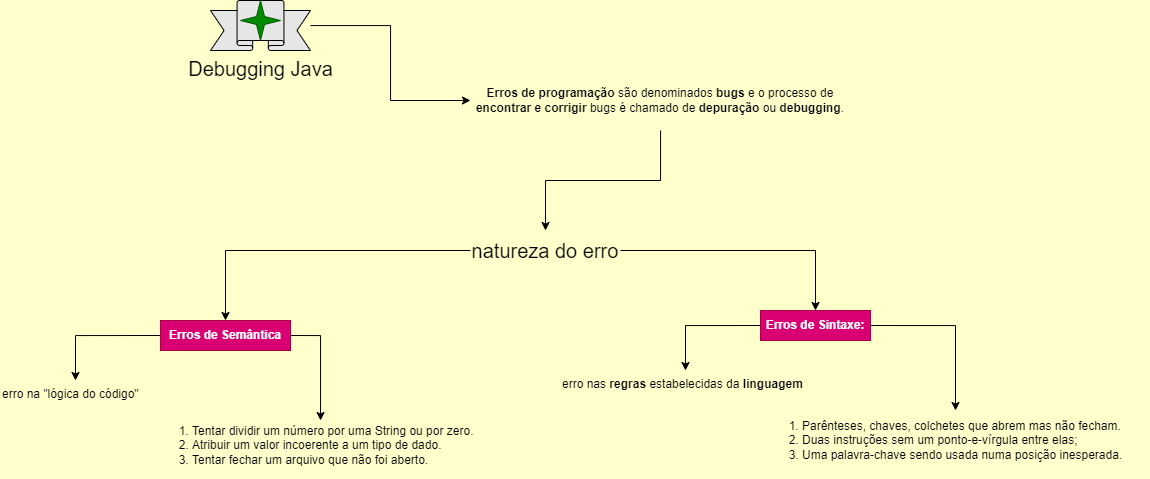

The diagram above was exported from draw.io. Its source (the exported page's mxGraphModel, read from the mxfile embedded in the PNG):
<mxGraphModel dx="2041" dy="580" grid="0" gridSize="10" guides="1" tooltips="1" connect="1" arrows="1" fold="1" page="1" pageScale="1" pageWidth="827" pageHeight="1169" background="#FFFFCC" math="0" shadow="0">
  <root>
    <mxCell id="0" />
    <mxCell id="1" parent="0" />
    <mxCell id="DWMXJUoHf8QojyF165BN-3" value="" style="group" vertex="1" connectable="0" parent="1">
      <mxGeometry x="-270" y="100" width="100" height="50" as="geometry" />
    </mxCell>
    <mxCell id="DWMXJUoHf8QojyF165BN-1" value="&lt;font style=&quot;font-size: 20px;&quot;&gt;Debugging Java&lt;/font&gt;" style="verticalLabelPosition=bottom;verticalAlign=top;html=1;shape=mxgraph.basic.banner;fillColor=#E6E6E6;" vertex="1" parent="DWMXJUoHf8QojyF165BN-3">
      <mxGeometry width="100" height="50" as="geometry" />
    </mxCell>
    <mxCell id="DWMXJUoHf8QojyF165BN-2" value="" style="verticalLabelPosition=bottom;verticalAlign=top;html=1;shape=mxgraph.basic.4_point_star_2;dx=0.8;fillColor=#008a00;fontColor=#ffffff;strokeColor=#005700;" vertex="1" parent="DWMXJUoHf8QojyF165BN-3">
      <mxGeometry x="30" width="40" height="40" as="geometry" />
    </mxCell>
    <mxCell id="DWMXJUoHf8QojyF165BN-23" style="edgeStyle=orthogonalEdgeStyle;rounded=0;orthogonalLoop=1;jettySize=auto;html=1;" edge="1" parent="1" source="DWMXJUoHf8QojyF165BN-4" target="DWMXJUoHf8QojyF165BN-6">
      <mxGeometry relative="1" as="geometry" />
    </mxCell>
    <mxCell id="DWMXJUoHf8QojyF165BN-4" value="&lt;b&gt;Erros de programação&lt;/b&gt; são denominados &lt;b&gt;bugs &lt;/b&gt;e o processo de &lt;b&gt;encontrar e corrigir&lt;/b&gt; bugs é chamado de &lt;b&gt;depuração &lt;/b&gt;ou &lt;b&gt;debugging&lt;/b&gt;." style="text;whiteSpace=wrap;html=1;verticalAlign=middle;align=center;" vertex="1" parent="1">
      <mxGeometry x="-10" y="170" width="380" height="60" as="geometry" />
    </mxCell>
    <mxCell id="DWMXJUoHf8QojyF165BN-20" style="edgeStyle=orthogonalEdgeStyle;rounded=0;orthogonalLoop=1;jettySize=auto;html=1;" edge="1" parent="1" source="DWMXJUoHf8QojyF165BN-6" target="DWMXJUoHf8QojyF165BN-9">
      <mxGeometry relative="1" as="geometry" />
    </mxCell>
    <mxCell id="DWMXJUoHf8QojyF165BN-22" style="edgeStyle=orthogonalEdgeStyle;rounded=0;orthogonalLoop=1;jettySize=auto;html=1;" edge="1" parent="1" source="DWMXJUoHf8QojyF165BN-6" target="DWMXJUoHf8QojyF165BN-8">
      <mxGeometry relative="1" as="geometry" />
    </mxCell>
    <mxCell id="DWMXJUoHf8QojyF165BN-6" value="natureza do erro" style="text;whiteSpace=wrap;html=1;fontSize=20;align=center;verticalAlign=middle;" vertex="1" parent="1">
      <mxGeometry x="-10" y="330" width="150" height="40" as="geometry" />
    </mxCell>
    <mxCell id="DWMXJUoHf8QojyF165BN-18" style="edgeStyle=orthogonalEdgeStyle;rounded=0;orthogonalLoop=1;jettySize=auto;html=1;exitX=0;exitY=0.5;exitDx=0;exitDy=0;" edge="1" parent="1" source="DWMXJUoHf8QojyF165BN-8" target="DWMXJUoHf8QojyF165BN-10">
      <mxGeometry relative="1" as="geometry" />
    </mxCell>
    <mxCell id="DWMXJUoHf8QojyF165BN-19" style="edgeStyle=orthogonalEdgeStyle;rounded=0;orthogonalLoop=1;jettySize=auto;html=1;exitX=1;exitY=0.5;exitDx=0;exitDy=0;" edge="1" parent="1" source="DWMXJUoHf8QojyF165BN-8" target="DWMXJUoHf8QojyF165BN-11">
      <mxGeometry relative="1" as="geometry" />
    </mxCell>
    <mxCell id="DWMXJUoHf8QojyF165BN-8" value="Erros de Sintaxe:" style="text;whiteSpace=wrap;html=1;fontStyle=1;verticalAlign=middle;align=center;fillColor=#d80073;fontColor=#ffffff;strokeColor=#A50040;" vertex="1" parent="1">
      <mxGeometry x="280" y="410" width="110" height="30" as="geometry" />
    </mxCell>
    <mxCell id="DWMXJUoHf8QojyF165BN-15" style="edgeStyle=orthogonalEdgeStyle;rounded=0;orthogonalLoop=1;jettySize=auto;html=1;exitX=0;exitY=0.5;exitDx=0;exitDy=0;" edge="1" parent="1" source="DWMXJUoHf8QojyF165BN-9" target="DWMXJUoHf8QojyF165BN-12">
      <mxGeometry relative="1" as="geometry" />
    </mxCell>
    <mxCell id="DWMXJUoHf8QojyF165BN-16" style="edgeStyle=orthogonalEdgeStyle;rounded=0;orthogonalLoop=1;jettySize=auto;html=1;exitX=1;exitY=0.5;exitDx=0;exitDy=0;" edge="1" parent="1" source="DWMXJUoHf8QojyF165BN-9" target="DWMXJUoHf8QojyF165BN-13">
      <mxGeometry relative="1" as="geometry" />
    </mxCell>
    <mxCell id="DWMXJUoHf8QojyF165BN-9" value="Erros de Semântica" style="text;whiteSpace=wrap;html=1;fontStyle=1;verticalAlign=middle;align=center;fillColor=#d80073;fontColor=#ffffff;strokeColor=#A50040;" vertex="1" parent="1">
      <mxGeometry x="-320" y="420" width="130" height="30" as="geometry" />
    </mxCell>
    <mxCell id="DWMXJUoHf8QojyF165BN-10" value="erro nas &lt;b&gt;regras &lt;/b&gt;estabelecidas da &lt;b&gt;linguagem&lt;/b&gt;" style="text;whiteSpace=wrap;html=1;" vertex="1" parent="1">
      <mxGeometry x="80" y="470" width="250" height="25" as="geometry" />
    </mxCell>
    <mxCell id="DWMXJUoHf8QojyF165BN-11" value="&lt;ol&gt;&lt;li&gt;Parênteses, chaves, colchetes que abrem mas não fecham.&lt;/li&gt;&lt;li&gt;Duas instruções sem um ponto-e-vírgula entre elas;&lt;/li&gt;&lt;li&gt;Uma palavra-chave sendo usada numa posição inesperada.&lt;/li&gt;&lt;/ol&gt;" style="text;whiteSpace=wrap;html=1;verticalAlign=middle;" vertex="1" parent="1">
      <mxGeometry x="280" y="510" width="390" height="60" as="geometry" />
    </mxCell>
    <mxCell id="DWMXJUoHf8QojyF165BN-12" value="erro na &quot;lógica do código&quot;" style="text;whiteSpace=wrap;html=1;" vertex="1" parent="1">
      <mxGeometry x="-480" y="480" width="150" height="30" as="geometry" />
    </mxCell>
    <mxCell id="DWMXJUoHf8QojyF165BN-13" value="&lt;ol&gt;&lt;li&gt;Tentar dividir um número por uma String ou por zero.&lt;/li&gt;&lt;li&gt;Atribuir um valor incoerente a um tipo de dado.&lt;/li&gt;&lt;li&gt;Tentar fechar um arquivo que não foi aberto.&lt;/li&gt;&lt;/ol&gt;" style="text;whiteSpace=wrap;html=1;verticalAlign=middle;" vertex="1" parent="1">
      <mxGeometry x="-330" y="520" width="340" height="50" as="geometry" />
    </mxCell>
    <mxCell id="DWMXJUoHf8QojyF165BN-24" style="edgeStyle=orthogonalEdgeStyle;rounded=0;orthogonalLoop=1;jettySize=auto;html=1;entryX=0;entryY=0.5;entryDx=0;entryDy=0;" edge="1" parent="1" source="DWMXJUoHf8QojyF165BN-1" target="DWMXJUoHf8QojyF165BN-4">
      <mxGeometry relative="1" as="geometry" />
    </mxCell>
  </root>
</mxGraphModel>